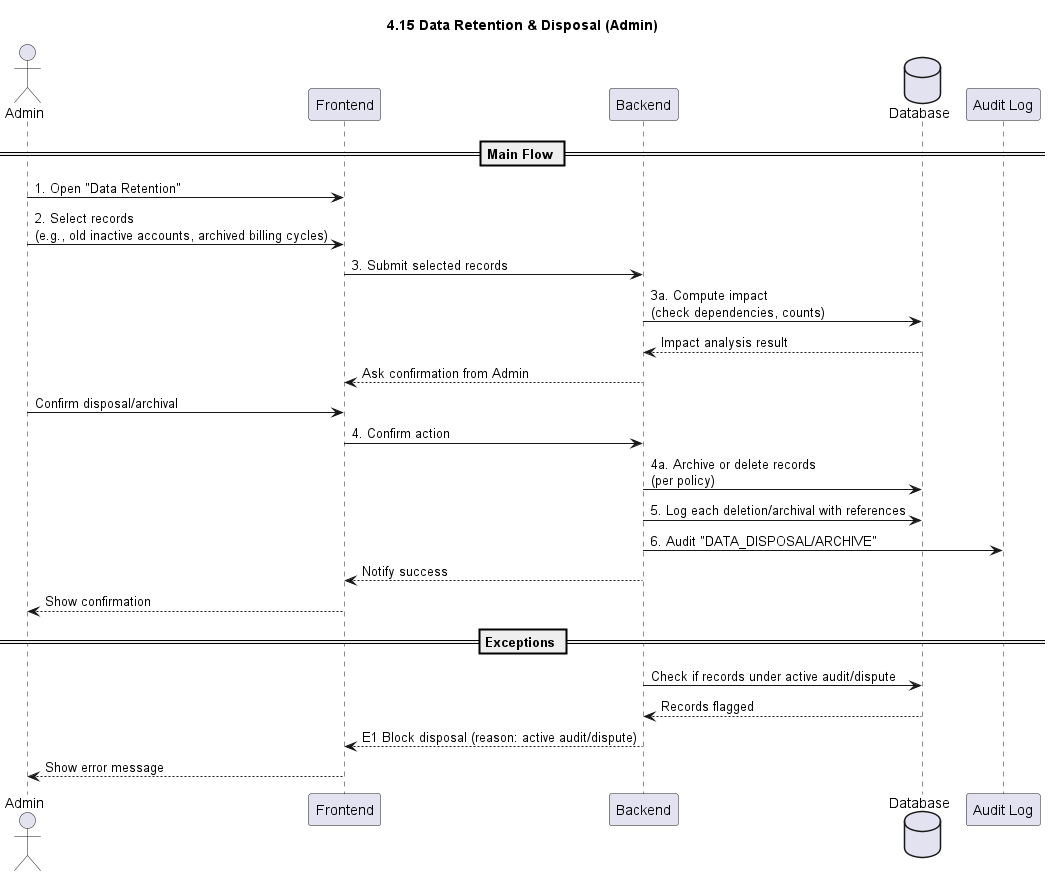

The diagram above was rendered by PlantUML. Its source (embedded in the PNG):
@startuml
title 4.15 Data Retention & Disposal (Admin)

actor Admin
participant Frontend
participant Backend
database Database
participant "Audit Log" as Log

== Main Flow ==
Admin -> Frontend: 1. Open "Data Retention"
Admin -> Frontend: 2. Select records\n(e.g., old inactive accounts, archived billing cycles)
Frontend -> Backend: 3. Submit selected records
Backend -> Database: 3a. Compute impact\n(check dependencies, counts)
Database --> Backend: Impact analysis result
Backend --> Frontend: Ask confirmation from Admin
Admin -> Frontend: Confirm disposal/archival
Frontend -> Backend: 4. Confirm action
Backend -> Database: 4a. Archive or delete records\n(per policy)
Backend -> Database: 5. Log each deletion/archival with references
Backend -> Log: 6. Audit "DATA_DISPOSAL/ARCHIVE"
Backend --> Frontend: Notify success
Frontend --> Admin: Show confirmation

== Exceptions ==
Backend -> Database: Check if records under active audit/dispute
Database --> Backend: Records flagged
Backend --> Frontend: E1 Block disposal (reason: active audit/dispute)
Frontend --> Admin: Show error message

@enduml